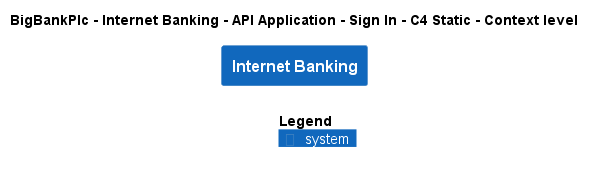

The diagram above was rendered by PlantUML. Its source (embedded in the PNG):
@startuml
!include ..\..\..\..\..\..\..\.c4s\C4_Context.puml

AddElementTag("c4interflow:lifecycle:new", $bgColor=green, $fontColor=#ffffff, $borderColor=green, $shadowing="False")
AddElementTag("c4interflow:lifecycle:changed", $bgColor=orange, $fontColor=#ffffff, $borderColor=orange, $shadowing="False")
AddElementTag("c4interflow:lifecycle:removed", $bgColor=red, $fontColor=#ffffff, $borderColor=red, $shadowing="False")

AddRelTag("c4interflow:lifecycle:new", $textColor=green, $lineColor=green)
AddRelTag("c4interflow:lifecycle:changed", $textColor=orange, $lineColor=orange)
AddRelTag("c4interflow:lifecycle:removed", $textColor=red, $lineColor=red)

SHOW_PERSON_PORTRAIT()
LAYOUT_TOP_DOWN()

skinparam linetype polyline

title BigBankPlc - Internet Banking - API Application - Sign In - C4 Static - Context level

System(BigBankPlc.SoftwareSystems.InternetBanking, "Internet Banking", "")



SHOW_LEGEND()
@enduml